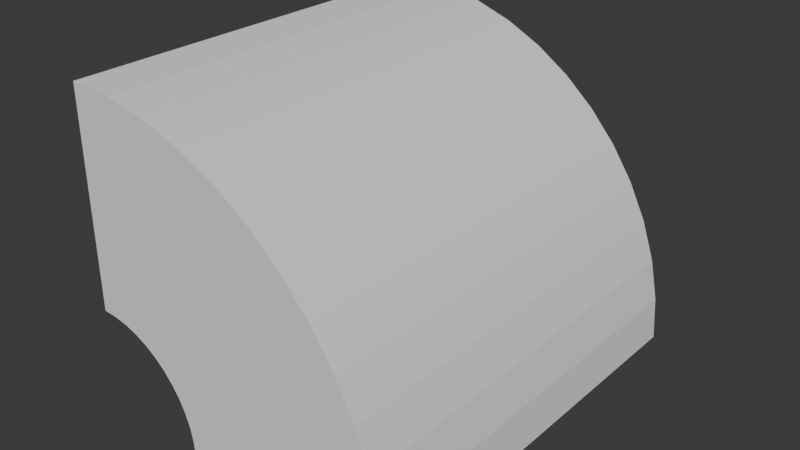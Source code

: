 # Source: conveyor_turn_right.blend  (saved by Blender 4.1.24; exported with 4.5.12 LTS)
import bpy
from mathutils import Matrix  # noqa: F401  (used for matrix-valued properties, if any)

bpy.ops.wm.read_factory_settings(use_empty=True)
scene = bpy.context.scene
scene.name = 'Scene'

# ---- collections
col_collection = bpy.data.collections.new('Collection'); scene.collection.children.link(col_collection)

# ---- world
world_world = bpy.data.worlds.new('World'); scene.world = world_world
world_world.use_nodes = True; world_world.node_tree.nodes.clear()
_N = world_world.node_tree.nodes; _L = world_world.node_tree.links
n0 = _N.new('ShaderNodeOutputWorld'); n0.name = 'World Output'; n0.location = (300, 300)
n1 = _N.new('ShaderNodeBackground'); n1.name = 'Background'; n1.location = (10, 300)
n1.inputs[0].default_value = (0.05088, 0.05088, 0.05088, 1.0)
_L.new(n1.outputs[0], n0.inputs[0])
n0.is_active_output = True
world_world.color = (0.05088, 0.05088, 0.05088)
world_world.use_sun_shadow = False
world_world.sun_shadow_jitter_overblur = 0.0

# ---- meshes
me_mesh = bpy.data.meshes.new('Mesh')
me_mesh.from_pydata([(0.25, 0.0, 0.0), (0.2477, -1.482e-09, 0.03392), (0.2411, -2.904e-09, 0.06645), (0.2303, -4.253e-09, 0.09729), (0.2159, -5.515e-09, 0.1262), (0.1979, -6.677e-09, 0.1528), (0.1768, -7.727e-09, 0.1768), (0.1528, -8.65e-09, 0.1979), (0.1262, -9.435e-09, 0.2159), (0.09729, -1.007e-08, 0.2303), (0.06645, -1.054e-08, 0.2411), (0.03392, -1.083e-08, 0.2477), (0.0, -1.093e-08, 0.25), (0.75, 0.0, 0.0), (0.7432, -4.447e-09, 0.1017), (0.7232, -8.713e-09, 0.1993), (0.691, -1.276e-08, 0.2919), (0.6476, -1.654e-08, 0.3785), (0.5937, -2.003e-08, 0.4583), (0.5303, -2.318e-08, 0.5303), (0.4583, -2.595e-08, 0.5937), (0.3785, -2.831e-08, 0.6476), (0.2919, -3.021e-08, 0.691), (0.1993, -3.161e-08, 0.7232), (0.1017, -3.248e-08, 0.7432), (0.0, -3.278e-08, 0.75), (0.25, -1.0, -4.371e-08), (0.2477, -1.0, 0.03392), (0.2411, -1.0, 0.06645), (0.2303, -1.0, 0.09729), (0.2159, -1.0, 0.1262), (0.1979, -1.0, 0.1528), (0.1768, -1.0, 0.1768), (0.1528, -1.0, 0.1979), (0.1262, -1.0, 0.2159), (0.09729, -1.0, 0.2303), (0.06645, -1.0, 0.2411), (0.03392, -1.0, 0.2477), (0.0, -1.0, 0.25), (0.75, -1.0, -4.371e-08), (0.7432, -1.0, 0.1017), (0.7232, -1.0, 0.1993), (0.691, -1.0, 0.2919), (0.6476, -1.0, 0.3785), (0.5937, -1.0, 0.4583), (0.5303, -1.0, 0.5303), (0.4583, -1.0, 0.5937), (0.3785, -1.0, 0.6476), (0.2919, -1.0, 0.691), (0.1993, -1.0, 0.7232), (0.1017, -1.0, 0.7432), (0.0, -1.0, 0.75)], [], [(1, 14, 13, 0), (2, 15, 14, 1), (3, 16, 15, 2), (4, 17, 16, 3), (5, 18, 17, 4), (6, 19, 18, 5), (7, 20, 19, 6), (8, 21, 20, 7), (9, 22, 21, 8), (10, 23, 22, 9), (11, 24, 23, 10), (12, 25, 24, 11), (27, 26, 39, 40), (28, 27, 40, 41), (29, 28, 41, 42), (30, 29, 42, 43), (31, 30, 43, 44), (32, 31, 44, 45), (33, 32, 45, 46), (34, 33, 46, 47), (35, 34, 47, 48), (36, 35, 48, 49), (37, 36, 49, 50), (38, 37, 50, 51), (14, 40, 39, 13), (5, 31, 32, 6), (22, 48, 47, 21), (15, 41, 40, 14), (6, 32, 33, 7), (23, 49, 48, 22), (12, 38, 51, 25), (16, 42, 41, 15), (7, 33, 34, 8), (24, 50, 49, 23), (0, 26, 27, 1), (17, 43, 42, 16), (8, 34, 35, 9), (25, 51, 50, 24), (1, 27, 28, 2), (18, 44, 43, 17), (9, 35, 36, 10), (13, 39, 26, 0), (2, 28, 29, 3), (19, 45, 44, 18), (10, 36, 37, 11), (3, 29, 30, 4), (20, 46, 45, 19), (11, 37, 38, 12), (4, 30, 31, 5), (21, 47, 46, 20)])
me_mesh.update()

# ---- objects
ob_conveyor_turn_right = bpy.data.objects.new('conveyor_turn_right', me_mesh)

# ---- transforms, parenting, visibility, modifiers, constraints
ob_conveyor_turn_right.location = (0.0, 0.0, 0.0)

# ---- collection membership
col_collection.objects.link(ob_conveyor_turn_right)

# ---- scene / render settings (as saved in the file)
scene.frame_start = 1; scene.frame_end = 250; scene.frame_set(1)
scene.render.engine = 'BLENDER_EEVEE_NEXT'
scene.cycles.sampling_pattern = 'TABULATED_SOBOL'
scene.eevee.ray_tracing_options.trace_max_roughness = 0.0
bpy.context.view_layer.update()

# ---- added for rendering (the .blend has no active camera and no usable light): camera, sun
cam_auto = bpy.data.cameras.new('AutoCamera')
cam_auto.lens = 50.0
cam_auto.sensor_width = 36.0
cam_auto.clip_end = 1000.0
ob_auto_camera = bpy.data.objects.new('AutoCamera', cam_auto)
scene.collection.objects.link(ob_auto_camera)
ob_auto_camera.location = (1.72373, -2.11848, 1.45399)
ob_auto_camera.rotation_euler = (1.09748, -7.21219e-08, 0.694738)
scene.camera = ob_auto_camera
light_auto_sun = bpy.data.lights.new('AutoSun', 'SUN')
light_auto_sun.energy = 3.0
light_auto_sun.angle = 0.0523599
ob_auto_sun = bpy.data.objects.new('AutoSun', light_auto_sun)
scene.collection.objects.link(ob_auto_sun)
ob_auto_sun.rotation_euler = (0.872665, 0.174533, 0.523599)
bpy.context.view_layer.update()
